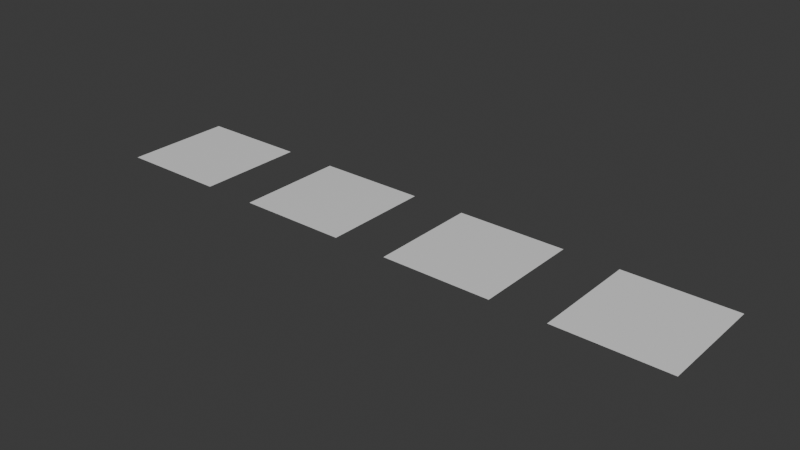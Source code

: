 # Source: 39_iridescence.blend  (saved by Blender 5.2.7; exported with 4.5.12 LTS)
import bpy
from mathutils import Matrix  # noqa: F401  (used for matrix-valued properties, if any)

bpy.ops.wm.read_factory_settings(use_empty=True)
scene = bpy.context.scene
scene.name = 'Scene'

# ---- collections
col_collection = bpy.data.collections.new('Collection'); scene.collection.children.link(col_collection)

# ---- images (referenced by path relative to the original .blend; pixels are not part of the script)
import os
ASSET_DIR = os.environ.get("B2B_ASSET_DIR", "")  # directory of the original .blend (textures are referenced by path, not embedded)
HERE = os.path.dirname(os.path.abspath(__file__))  # packed textures are extracted next to this script under _unpacked/

def load_image(name, relpath, width, height, colorspace="sRGB"):
    """Load a texture the original file referenced (path relative to the .blend, or extracted next to this script)."""
    p = next((c for c in (os.path.join(HERE, relpath), os.path.join(ASSET_DIR, relpath)) if relpath and os.path.exists(c)), "")
    if p:
        img = bpy.data.images.load(p, check_existing=True)
        img.name = name
    else:  # same state as the original file: an image datablock whose file is absent (Cycles renders it pink)
        img = bpy.data.images.new(name, width, height)
        img.source = "FILE"
        img.filepath = "//" + (relpath or name)
    img.colorspace_settings.name = colorspace
    return img
img_untitled = load_image('Untitled', '_unpacked/Untitled.9887fd54.png', 256, 256, 'sRGB')
img_untitled_001 = load_image('Untitled.001', '_unpacked/Untitled.26f46266.png', 256, 256, 'sRGB')

# ---- materials (node trees are filled in below, after node groups)
mat_material = bpy.data.materials.new('Material')
mat_material_001 = bpy.data.materials.new('Material.001')
mat_material_002 = bpy.data.materials.new('Material.002')
mat_material_003 = bpy.data.materials.new('Material.003')

# ---- node groups
ng_gltf_material_output = bpy.data.node_groups.new('glTF Material Output', 'ShaderNodeTree')
_s = ng_gltf_material_output.interface.new_socket(name='Occlusion', in_out='INPUT', socket_type='NodeSocketFloat')
_s = ng_gltf_material_output.interface.new_socket(name='Thickness', in_out='INPUT', socket_type='NodeSocketFloat')
_s = ng_gltf_material_output.interface.new_socket(name='Iridescence Factor', in_out='INPUT', socket_type='NodeSocketFloat')
_s = ng_gltf_material_output.interface.new_socket(name='Iridescence Thickness Minimum', in_out='INPUT', socket_type='NodeSocketFloat')
_s.default_value = 100.0
_N = ng_gltf_material_output.nodes; _L = ng_gltf_material_output.links
n0 = _N.new('NodeGroupOutput'); n0.name = 'Group Output'; n0.location = (0, 0)
n1 = _N.new('NodeGroupInput'); n1.name = 'Group Input'; n1.location = (-200, 0)
n0.is_active_output = True

# ---- material node trees
mat_material.use_nodes = True; mat_material.node_tree.nodes.clear()
_N = mat_material.node_tree.nodes; _L = mat_material.node_tree.links
n0 = _N.new('ShaderNodeBsdfPrincipled'); n0.name = 'Principled BSDF'; n0.location = (-158, 402)
n1 = _N.new('ShaderNodeOutputMaterial'); n1.name = 'Material Output'; n1.location = (237, 228)
n2 = _N.new('ShaderNodeGroup'); n2.name = 'Group'; n2.location = (-165, -155)
n2.width = 238
n2.node_tree = ng_gltf_material_output
n2.inputs[0].default_value = 0.0
n2.inputs[1].default_value = 0.0
n2.inputs[2].default_value = 1.0
n2.inputs[3].default_value = 100.0
_L.new(n0.outputs[0], n1.inputs[0])
n1.is_active_output = True
mat_material_001.use_nodes = True; mat_material_001.node_tree.nodes.clear()
_N = mat_material_001.node_tree.nodes; _L = mat_material_001.node_tree.links
n0 = _N.new('ShaderNodeBsdfPrincipled'); n0.name = 'Principled BSDF'; n0.location = (-284, 78)
n0.inputs[29].default_value = 400.0
n1 = _N.new('ShaderNodeOutputMaterial'); n1.name = 'Material Output'; n1.location = (116, 78)
n2 = _N.new('ShaderNodeGroup'); n2.name = 'Group'; n2.location = (-285, -343)
n2.width = 355
n2.node_tree = ng_gltf_material_output
n2.inputs[0].default_value = 0.0
n2.inputs[1].default_value = 0.0
n2.inputs[2].default_value = 0.5
n2.inputs[3].default_value = 98.7
_L.new(n0.outputs[0], n1.inputs[0])
n1.is_active_output = True
mat_material_002.use_nodes = True; mat_material_002.node_tree.nodes.clear()
_N = mat_material_002.node_tree.nodes; _L = mat_material_002.node_tree.links
n0 = _N.new('ShaderNodeBsdfPrincipled'); n0.name = 'Principled BSDF'; n0.location = (-135, 130)
n0.inputs[30].default_value = 1.4
n1 = _N.new('ShaderNodeOutputMaterial'); n1.name = 'Material Output'; n1.location = (267, 181)
n2 = _N.new('ShaderNodeGroup'); n2.name = 'Group'; n2.location = (-189, -342)
n2.width = 276
n2.node_tree = ng_gltf_material_output
n2.inputs[0].default_value = 0.0
n2.inputs[1].default_value = 0.0
n3 = _N.new('ShaderNodeMath'); n3.name = 'Math'; n3.location = (-515, -361)
n3.operation = 'MULTIPLY'
n3.inputs[1].default_value = 0.6
n4 = _N.new('ShaderNodeSeparateColor'); n4.name = 'Separate Color'; n4.location = (-726, -363)
n5 = _N.new('ShaderNodeTexImage'); n5.name = 'Image Texture'; n5.location = (-1062, -359)
n5.image = img_untitled
n6 = _N.new('ShaderNodeTexImage'); n6.name = 'Image Texture.001'; n6.location = (-1401, -12)
n6.image = img_untitled_001
n7 = _N.new('ShaderNodeSeparateColor'); n7.name = 'Separate Color.001'; n7.location = (-1046, 35)
n8 = _N.new('ShaderNodeMix'); n8.name = 'Mix'; n8.location = (-510, 60)
n9 = _N.new('ShaderNodeValue'); n9.name = 'Value.001'; n9.location = (-738, -160)
n9.outputs[0].default_value = 430.0
n10 = _N.new('ShaderNodeValue'); n10.name = 'Value.002'; n10.location = (-738, -70)
n10.outputs[0].default_value = 90.0
_L.new(n0.outputs[0], n1.inputs[0])
_L.new(n3.outputs[0], n2.inputs[2])
_L.new(n4.outputs[0], n3.inputs[0])
_L.new(n5.outputs[0], n4.inputs[0])
_L.new(n6.outputs[0], n7.inputs[0])
_L.new(n10.outputs[0], n2.inputs[3])
_L.new(n9.outputs[0], n8.inputs[3])
_L.new(n10.outputs[0], n8.inputs[2])
_L.new(n7.outputs[1], n8.inputs[0])
_L.new(n8.outputs[0], n0.inputs[29])
n1.is_active_output = True
mat_material_003.use_nodes = True; mat_material_003.node_tree.nodes.clear()
_N = mat_material_003.node_tree.nodes; _L = mat_material_003.node_tree.links
n0 = _N.new('ShaderNodeBsdfPrincipled'); n0.name = 'Principled BSDF'; n0.location = (-135, 130)
n0.inputs[30].default_value = 1.3
n1 = _N.new('ShaderNodeOutputMaterial'); n1.name = 'Material Output'; n1.location = (267, 181)
n2 = _N.new('ShaderNodeGroup'); n2.name = 'Group'; n2.location = (-189, -342)
n2.width = 276
n2.node_tree = ng_gltf_material_output
n2.inputs[0].default_value = 0.0
n2.inputs[1].default_value = 0.0
n3 = _N.new('ShaderNodeMath'); n3.name = 'Math'; n3.location = (-515, -361)
n3.operation = 'MULTIPLY'
n3.inputs[1].default_value = 1.0
n4 = _N.new('ShaderNodeSeparateColor'); n4.name = 'Separate Color'; n4.location = (-726, -363)
n5 = _N.new('ShaderNodeTexImage'); n5.name = 'Image Texture'; n5.location = (-1062, -359)
n5.image = img_untitled
n6 = _N.new('ShaderNodeTexImage'); n6.name = 'Image Texture.001'; n6.location = (-1401, -12)
n6.image = img_untitled_001
n7 = _N.new('ShaderNodeSeparateColor'); n7.name = 'Separate Color.001'; n7.location = (-1046, 35)
n8 = _N.new('ShaderNodeMix'); n8.name = 'Mix'; n8.location = (-510, 60)
n9 = _N.new('ShaderNodeValue'); n9.name = 'Value.001'; n9.location = (-738, -160)
n9.outputs[0].default_value = 400.0
n10 = _N.new('ShaderNodeValue'); n10.name = 'Value.002'; n10.location = (-738, -70)
n10.outputs[0].default_value = 100.0
_L.new(n0.outputs[0], n1.inputs[0])
_L.new(n3.outputs[0], n2.inputs[2])
_L.new(n4.outputs[0], n3.inputs[0])
_L.new(n5.outputs[0], n4.inputs[0])
_L.new(n6.outputs[0], n7.inputs[0])
_L.new(n10.outputs[0], n2.inputs[3])
_L.new(n9.outputs[0], n8.inputs[3])
_L.new(n10.outputs[0], n8.inputs[2])
_L.new(n7.outputs[1], n8.inputs[0])
_L.new(n8.outputs[0], n0.inputs[29])
n1.is_active_output = True

# ---- world
world_world = bpy.data.worlds.new('World'); scene.world = world_world
world_world.use_nodes = True; world_world.node_tree.nodes.clear()
_N = world_world.node_tree.nodes; _L = world_world.node_tree.links
n0 = _N.new('ShaderNodeOutputWorld'); n0.name = 'World Output'; n0.location = (200, 100)
n1 = _N.new('ShaderNodeBackground'); n1.name = 'Background'; n1.location = (-200, 100)
n1.inputs[0].default_value = (0.05088, 0.05088, 0.05088, 1.0)
_L.new(n1.outputs[0], n0.inputs[0])
n0.is_active_output = True
world_world.color = (0.05088, 0.05088, 0.05088)
world_world.sun_shadow_jitter_overblur = 0.0

# ---- meshes
me_plane = bpy.data.meshes.new('Plane')
me_plane.from_pydata([(-1.0, -1.0, 0.0), (1.0, -1.0, 0.0), (-1.0, 1.0, 0.0), (1.0, 1.0, 0.0)], [], [(0, 1, 3, 2)])
_uv = me_plane.uv_layers.new(name='UVMap')
_uv.uv.foreach_set('vector', [0.0, 0.0, 1.0, 0.0, 1.0, 1.0, 0.0, 1.0])
me_plane.materials.append(mat_material)
me_plane.update()
me_plane_001 = bpy.data.meshes.new('Plane.001')
me_plane_001.from_pydata([(-1.0, -1.0, 0.0), (1.0, -1.0, 0.0), (-1.0, 1.0, 0.0), (1.0, 1.0, 0.0)], [], [(0, 1, 3, 2)])
_uv = me_plane_001.uv_layers.new(name='UVMap')
_uv.uv.foreach_set('vector', [0.0, 0.0, 1.0, 0.0, 1.0, 1.0, 0.0, 1.0])
me_plane_001.materials.append(mat_material_001)
me_plane_001.update()
me_plane_002 = bpy.data.meshes.new('Plane.002')
me_plane_002.from_pydata([(-1.0, -1.0, 0.0), (1.0, -1.0, 0.0), (-1.0, 1.0, 0.0), (1.0, 1.0, 0.0)], [], [(0, 1, 3, 2)])
_uv = me_plane_002.uv_layers.new(name='UVMap')
_uv.uv.foreach_set('vector', [0.0, 0.0, 1.0, 0.0, 1.0, 1.0, 0.0, 1.0])
me_plane_002.materials.append(mat_material_002)
me_plane_002.update()
me_plane_003 = bpy.data.meshes.new('Plane.003')
me_plane_003.from_pydata([(-1.0, -1.0, 0.0), (1.0, -1.0, 0.0), (-1.0, 1.0, 0.0), (1.0, 1.0, 0.0)], [], [(0, 1, 3, 2)])
_uv = me_plane_003.uv_layers.new(name='UVMap')
_uv.uv.foreach_set('vector', [0.0, 0.0, 1.0, 0.0, 1.0, 1.0, 0.0, 1.0])
me_plane_003.materials.append(mat_material_003)
me_plane_003.update()

# ---- objects
ob_plane = bpy.data.objects.new('Plane', me_plane)
ob_plane_001 = bpy.data.objects.new('Plane.001', me_plane_001)
ob_plane_002 = bpy.data.objects.new('Plane.002', me_plane_002)
ob_plane_003 = bpy.data.objects.new('Plane.003', me_plane_003)

# ---- transforms, parenting, visibility, modifiers, constraints
ob_plane.location = (0.0, 0.0, 0.0)
ob_plane_001.location = (3.0, 0.0, 0.0)
ob_plane_002.location = (6.0, 0.0, 0.0)
ob_plane_003.location = (9.0, 0.0, 0.0)

# ---- collection membership
col_collection.objects.link(ob_plane)
col_collection.objects.link(ob_plane_001)
col_collection.objects.link(ob_plane_002)
col_collection.objects.link(ob_plane_003)

# ---- scene / render settings (as saved in the file)
scene.frame_start = 1; scene.frame_end = 250; scene.frame_set(14)
scene.render.engine = 'BLENDER_EEVEE_NEXT'
scene.render.bake_bias = 0.0
scene.render.bake_samples = 0
scene.cycles.sampling_pattern = 'TABULATED_SOBOL'
scene.eevee.use_volume_custom_range = False
bpy.context.view_layer.update()

# ---- added for rendering (the .blend has no active camera and no usable light): camera, sun
cam_auto = bpy.data.cameras.new('AutoCamera')
cam_auto.lens = 50.0
cam_auto.sensor_width = 36.0
cam_auto.clip_end = 1000.0
ob_auto_camera = bpy.data.objects.new('AutoCamera', cam_auto)
scene.collection.objects.link(ob_auto_camera)
ob_auto_camera.location = (14.8443, -12.4132, 8.27546)
ob_auto_camera.rotation_euler = (1.09748, -7.21219e-08, 0.694738)
scene.camera = ob_auto_camera
light_auto_sun = bpy.data.lights.new('AutoSun', 'SUN')
light_auto_sun.energy = 3.0
light_auto_sun.angle = 0.0523599
ob_auto_sun = bpy.data.objects.new('AutoSun', light_auto_sun)
scene.collection.objects.link(ob_auto_sun)
ob_auto_sun.rotation_euler = (0.872665, 0.174533, 0.523599)
bpy.context.view_layer.update()
